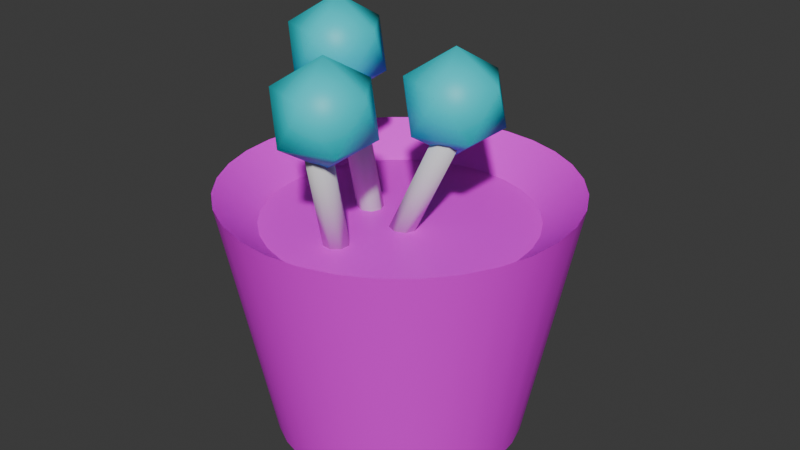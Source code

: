 # Source: plant1.blend  (saved by Blender 4.2.66; exported with 4.5.12 LTS)
import bpy
from mathutils import Matrix  # noqa: F401  (used for matrix-valued properties, if any)

bpy.ops.wm.read_factory_settings(use_empty=True)
scene = bpy.context.scene
scene.name = 'Scene'

# ---- collections
col_collection = bpy.data.collections.new('Collection'); scene.collection.children.link(col_collection)

# ---- images (referenced by path relative to the original .blend; pixels are not part of the script)
import os
ASSET_DIR = os.environ.get("B2B_ASSET_DIR", "")  # directory of the original .blend (textures are referenced by path, not embedded)
HERE = os.path.dirname(os.path.abspath(__file__))  # packed textures are extracted next to this script under _unpacked/

def load_image(name, relpath, width, height, colorspace="sRGB"):
    """Load a texture the original file referenced (path relative to the .blend, or extracted next to this script)."""
    p = next((c for c in (os.path.join(HERE, relpath), os.path.join(ASSET_DIR, relpath)) if relpath and os.path.exists(c)), "")
    if p:
        img = bpy.data.images.load(p, check_existing=True)
        img.name = name
    else:  # same state as the original file: an image datablock whose file is absent (Cycles renders it pink)
        img = bpy.data.images.new(name, width, height)
        img.source = "FILE"
        img.filepath = "//" + (relpath or name)
    img.colorspace_settings.name = colorspace
    return img
img_plant1_jpg_001 = load_image('plant1.jpg.001', 'plant1.jpg', 1024, 1024, 'sRGB')

# ---- materials (node trees are filled in below, after node groups)
mat_material = bpy.data.materials.new('Material')
mat_material.alpha_threshold = 0.0
mat_material.roughness = 0.5
mat_material.line_color = (0.0, 0.0, 0.0, 1.0)
mat_material_001 = bpy.data.materials.new('Material.001')

# ---- node groups
ng_smooth_by_angle = bpy.data.node_groups.new('Smooth by Angle', 'GeometryNodeTree')
_s = ng_smooth_by_angle.interface.new_socket(name='Mesh', in_out='OUTPUT', socket_type='NodeSocketGeometry')
_s = ng_smooth_by_angle.interface.new_socket(name='Mesh', in_out='INPUT', socket_type='NodeSocketGeometry')
_s = ng_smooth_by_angle.interface.new_socket(name='Angle', in_out='INPUT', socket_type='NodeSocketFloat')
_s.subtype = 'ANGLE'
_s.default_value = 0.5236
_s.min_value = 0.0
_s.max_value = 3.142
_s.description = 'Maximum face angle for smooth edges'
_s = ng_smooth_by_angle.interface.new_socket(name='Ignore Sharpness', in_out='INPUT', socket_type='NodeSocketBool')
_s.force_non_field = True
ng_smooth_by_angle.description = 'Set the sharpness of mesh edges based on the angle between the neighboring faces'
ng_smooth_by_angle.is_modifier = True
_N = ng_smooth_by_angle.nodes; _L = ng_smooth_by_angle.links
n0 = _N.new('GeometryNodeSetShadeSmooth'); n0.name = 'Set Shade Smooth'; n0.location = (120, -80)
n0.domain = 'EDGE'
n1 = _N.new('GeometryNodeSetShadeSmooth'); n1.name = 'Set Shade Smooth.001'; n1.location = (300, -80)
n2 = _N.new('NodeGroupOutput'); n2.name = 'Group Output'; n2.location = (480, -80)
n3 = _N.new('GeometryNodeInputMeshEdgeAngle'); n3.name = 'Edge Angle'; n3.location = (-440, -240)
n4 = _N.new('NodeGroupInput'); n4.name = 'Group Input'; n4.location = (-80, -80)
n5 = _N.new('GeometryNodeInputEdgeSmooth'); n5.name = 'Is Edge Smooth'; n5.location = (-260, -120)
n6 = _N.new('GeometryNodeInputShadeSmooth'); n6.name = 'Is Shade Smooth'; n6.location = (-440, -397)
n7 = _N.new('FunctionNodeCompare'); n7.name = 'Compare'; n7.location = (-260, -260)
n7.operation = 'LESS_EQUAL'
n7.inputs[6].default_value = (0.0, 0.0, 0.0, 0.0)
n7.inputs[7].default_value = (0.0, 0.0, 0.0, 0.0)
n8 = _N.new('FunctionNodeBooleanMath'); n8.name = 'Boolean Math.001'; n8.location = (-80, -260)
n9 = _N.new('NodeGroupInput'); n9.name = 'Group Input.001'; n9.location = (-440, -329)
n10 = _N.new('NodeGroupInput'); n10.name = 'Group Input.002'; n10.location = (-259, -189)
n11 = _N.new('FunctionNodeBooleanMath'); n11.name = 'Boolean Math'; n11.location = (-80, -149)
n11.operation = 'OR'
n12 = _N.new('FunctionNodeBooleanMath'); n12.name = 'Boolean Math.002'; n12.location = (-260, -380)
n12.operation = 'OR'
n13 = _N.new('NodeGroupInput'); n13.name = 'Group Input.003'; n13.location = (-440, -460)
_L.new(n3.outputs[0], n7.inputs[0])
_L.new(n1.outputs[0], n2.inputs[0])
_L.new(n9.outputs[1], n7.inputs[1])
_L.new(n7.outputs[0], n8.inputs[0])
_L.new(n4.outputs[0], n0.inputs[0])
_L.new(n0.outputs[0], n1.inputs[0])
_L.new(n8.outputs[0], n0.inputs[2])
_L.new(n10.outputs[2], n11.inputs[1])
_L.new(n5.outputs[0], n11.inputs[0])
_L.new(n11.outputs[0], n0.inputs[1])
_L.new(n13.outputs[2], n12.inputs[1])
_L.new(n6.outputs[0], n12.inputs[0])
_L.new(n12.outputs[0], n8.inputs[1])
n2.is_active_output = True

# ---- material node trees
mat_material.use_nodes = True; mat_material.node_tree.nodes.clear()
_N = mat_material.node_tree.nodes; _L = mat_material.node_tree.links
n0 = _N.new('ShaderNodeOutputMaterial'); n0.name = 'Material Output'; n0.location = (300, 300)
n1 = _N.new('ShaderNodeBsdfPrincipled'); n1.name = 'Principled BSDF'; n1.location = (10, 300)
n1.inputs[3].default_value = 1.45
n2 = _N.new('ShaderNodeTexImage'); n2.name = 'Image Texture'; n2.location = (-297, 233)
n2.image = img_plant1_jpg_001
_L.new(n1.outputs[0], n0.inputs[0])
_L.new(n2.outputs[0], n1.inputs[0])
n0.is_active_output = True
mat_material_001.use_nodes = True; mat_material_001.node_tree.nodes.clear()
_N = mat_material_001.node_tree.nodes; _L = mat_material_001.node_tree.links
n0 = _N.new('ShaderNodeBsdfPrincipled'); n0.name = 'Principled BSDF'; n0.location = (10, 300)
n0.inputs[0].default_value = (0.0, 0.7127, 0.8006, 1.0)
n1 = _N.new('ShaderNodeOutputMaterial'); n1.name = 'Material Output'; n1.location = (300, 300)
_L.new(n0.outputs[0], n1.inputs[0])
n1.is_active_output = True

# ---- world
world_world = bpy.data.worlds.new('World'); scene.world = world_world
world_world.use_nodes = True; world_world.node_tree.nodes.clear()
_N = world_world.node_tree.nodes; _L = world_world.node_tree.links
n0 = _N.new('ShaderNodeOutputWorld'); n0.name = 'World Output'; n0.location = (300, 300)
n1 = _N.new('ShaderNodeBackground'); n1.name = 'Background'; n1.location = (10, 300)
n1.inputs[0].default_value = (0.05088, 0.05088, 0.05088, 1.0)
_L.new(n1.outputs[0], n0.inputs[0])
n0.is_active_output = True
world_world.color = (0.05088, 0.05088, 0.05088)
world_world.sun_shadow_jitter_overblur = 0.0

# ---- meshes
me_cylinder = bpy.data.meshes.new('Cylinder')
me_cylinder.from_pydata([(0.0, 0.1, -0.1), (-6.296e-10, 0.1386, 0.1), (0.01951, 0.09808, -0.1), (0.02705, 0.136, 0.1), (0.03827, 0.09239, -0.1), (0.05305, 0.1281, 0.1), (0.05556, 0.08315, -0.1), (0.07702, 0.1153, 0.1), (0.07071, 0.07071, -0.1), (0.09803, 0.09803, 0.1), (0.08315, 0.05556, -0.1), (0.1153, 0.07702, 0.1), (0.09239, 0.03827, -0.1), (0.1281, 0.05305, 0.1), (0.09808, 0.01951, -0.1), (0.136, 0.02705, 0.1), (0.1, 0.0, -0.1), (0.1386, 1.799e-10, 0.1), (0.09808, -0.01951, -0.1), (0.136, -0.02705, 0.1), (0.09239, -0.03827, -0.1), (0.1281, -0.05305, 0.1), (0.08315, -0.05556, -0.1), (0.1153, -0.07702, 0.1), (0.07071, -0.07071, -0.1), (0.09803, -0.09803, 0.1), (0.05556, -0.08315, -0.1), (0.07702, -0.1153, 0.1), (0.03827, -0.09239, -0.1), (0.05305, -0.1281, 0.1), (0.01951, -0.09808, -0.1), (0.02705, -0.136, 0.1), (0.0, -0.1, -0.1), (-6.296e-10, -0.1386, 0.1), (-0.01951, -0.09808, -0.1), (-0.02705, -0.136, 0.1), (-0.03827, -0.09239, -0.1), (-0.05305, -0.1281, 0.1), (-0.05556, -0.08315, -0.1), (-0.07702, -0.1153, 0.1), (-0.07071, -0.07071, -0.1), (-0.09803, -0.09803, 0.1), (-0.08315, -0.05556, -0.1), (-0.1153, -0.07702, 0.1), (-0.09239, -0.03827, -0.1), (-0.1281, -0.05305, 0.1), (-0.09808, -0.01951, -0.1), (-0.136, -0.02705, 0.1), (-0.1, 0.0, -0.1), (-0.1386, 1.799e-10, 0.1), (-0.09808, 0.01951, -0.1), (-0.136, 0.02705, 0.1), (-0.09239, 0.03827, -0.1), (-0.1281, 0.05305, 0.1), (-0.08315, 0.05556, -0.1), (-0.1153, 0.07702, 0.1), (-0.07071, 0.07071, -0.1), (-0.09803, 0.09803, 0.1), (-0.05556, 0.08315, -0.1), (-0.07702, 0.1153, 0.1), (-0.03827, 0.09239, -0.1), (-0.05305, 0.1281, 0.1), (-0.01951, 0.09808, -0.1), (-0.02705, 0.136, 0.1), (-0.0208, 0.1046, 0.07448), (-0.04081, 0.09852, 0.07448), (-0.05924, 0.08866, 0.07448), (-0.0754, 0.0754, 0.07448), (-0.08866, 0.05924, 0.07448), (-0.09852, 0.04081, 0.07448), (-0.1046, 0.0208, 0.07448), (-0.1066, 3.089e-11, 0.07448), (-0.1046, -0.0208, 0.07448), (-0.09852, -0.04081, 0.07448), (-0.08866, -0.05924, 0.07448), (-0.0754, -0.0754, 0.07448), (-0.05924, -0.08866, 0.07448), (-0.04081, -0.09852, 0.07448), (-0.0208, -0.1046, 0.07448), (-3.814e-10, -0.1066, 0.07448), (0.0208, -0.1046, 0.07448), (0.04081, -0.09852, 0.07448), (0.05924, -0.08866, 0.07448), (0.0754, -0.0754, 0.07448), (0.08866, -0.05924, 0.07448), (0.09852, -0.04081, 0.07448), (0.1046, -0.0208, 0.07448), (0.1066, 3.089e-11, 0.07448), (0.1046, 0.0208, 0.07448), (0.09852, 0.04081, 0.07448), (0.08866, 0.05924, 0.07448), (0.0754, 0.0754, 0.07448), (0.05924, 0.08866, 0.07448), (0.04081, 0.09852, 0.07448), (0.0208, 0.1046, 0.07448), (-3.814e-10, 0.1066, 0.07448)], [], [(0, 1, 3, 2), (2, 3, 5, 4), (4, 5, 7, 6), (6, 7, 9, 8), (8, 9, 11, 10), (10, 11, 13, 12), (12, 13, 15, 14), (14, 15, 17, 16), (16, 17, 19, 18), (18, 19, 21, 20), (20, 21, 23, 22), (22, 23, 25, 24), (24, 25, 27, 26), (26, 27, 29, 28), (28, 29, 31, 30), (30, 31, 33, 32), (32, 33, 35, 34), (34, 35, 37, 36), (36, 37, 39, 38), (38, 39, 41, 40), (40, 41, 43, 42), (42, 43, 45, 44), (44, 45, 47, 46), (46, 47, 49, 48), (48, 49, 51, 50), (50, 51, 53, 52), (52, 53, 55, 54), (54, 55, 57, 56), (56, 57, 59, 58), (58, 59, 61, 60), (9, 7, 92, 91), (60, 61, 63, 62), (62, 63, 1, 0), (0, 2, 4, 6, 8, 10, 12, 14, 16, 18, 20, 22, 24, 26, 28, 30, 32, 34, 36, 38, 40, 42, 44, 46, 48, 50, 52, 54, 56, 58, 60, 62), (94, 95, 64, 65, 66, 67, 68, 69, 70, 71, 72, 73, 74, 75, 76, 77, 78, 79, 80, 81, 82, 83, 84, 85, 86, 87, 88, 89, 90, 91, 92, 93), (27, 25, 83, 82), (45, 43, 74, 73), (63, 61, 65, 64), (19, 17, 87, 86), (37, 35, 78, 77), (55, 53, 69, 68), (11, 9, 91, 90), (29, 27, 82, 81), (3, 1, 95, 94), (47, 45, 73, 72), (1, 63, 64, 95), (21, 19, 86, 85), (39, 37, 77, 76), (57, 55, 68, 67), (13, 11, 90, 89), (31, 29, 81, 80), (49, 47, 72, 71), (5, 3, 94, 93), (23, 21, 85, 84), (41, 39, 76, 75), (59, 57, 67, 66), (15, 13, 89, 88), (33, 31, 80, 79), (51, 49, 71, 70), (7, 5, 93, 92), (25, 23, 84, 83), (43, 41, 75, 74), (61, 59, 66, 65), (17, 15, 88, 87), (35, 33, 79, 78), (53, 51, 70, 69)])
me_cylinder.polygons.foreach_set('use_smooth', [True] * 66)
_uv = me_cylinder.uv_layers.new(name='UVMap')
_uv.uv.foreach_set('vector', [1.0, 0.5, 1.0, 1.0, 0.9688, 1.0, 0.9688, 0.5, 0.9688, 0.5, 0.9688, 1.0, 0.9375, 1.0, 0.9375, 0.5, 0.9375, 0.5, 0.9375, 1.0, 0.9062, 1.0, 0.9062, 0.5, 0.9062, 0.5, 0.9062, 1.0, 0.875, 1.0, 0.875, 0.5, 0.875, 0.5, 0.875, 1.0, 0.8438, 1.0, 0.8438, 0.5, 0.8438, 0.5, 0.8438, 1.0, 0.8125, 1.0, 0.8125, 0.5, 0.8125, 0.5, 0.8125, 1.0, 0.7812, 1.0, 0.7812, 0.5, 0.7812, 0.5, 0.7812, 1.0, 0.75, 1.0, 0.75, 0.5, 0.75, 0.5, 0.75, 1.0, 0.7188, 1.0, 0.7188, 0.5, 0.7188, 0.5, 0.7188, 1.0, 0.6875, 1.0, 0.6875, 0.5, 0.6875, 0.5, 0.6875, 1.0, 0.6562, 1.0, 0.6562, 0.5, 0.6562, 0.5, 0.6562, 1.0, 0.625, 1.0, 0.625, 0.5, 0.625, 0.5, 0.625, 1.0, 0.5938, 1.0, 0.5938, 0.5, 0.5938, 0.5, 0.5938, 1.0, 0.5625, 1.0, 0.5625, 0.5, 0.5625, 0.5, 0.5625, 1.0, 0.5312, 1.0, 0.5312, 0.5, 0.5312, 0.5, 0.5312, 1.0, 0.5, 1.0, 0.5, 0.5, 0.5, 0.5, 0.5, 1.0, 0.4688, 1.0, 0.4688, 0.5, 0.4688, 0.5, 0.4688, 1.0, 0.4375, 1.0, 0.4375, 0.5, 0.4375, 0.5, 0.4375, 1.0, 0.4062, 1.0, 0.4062, 0.5, 0.4062, 0.5, 0.4062, 1.0, 0.375, 1.0, 0.375, 0.5, 0.375, 0.5, 0.375, 1.0, 0.3438, 1.0, 0.3438, 0.5, 0.3438, 0.5, 0.3438, 1.0, 0.3125, 1.0, 0.3125, 0.5, 0.3125, 0.5, 0.3125, 1.0, 0.2812, 1.0, 0.2812, 0.5, 0.2812, 0.5, 0.2812, 1.0, 0.25, 1.0, 0.25, 0.5, 0.25, 0.5, 0.25, 1.0, 0.2188, 1.0, 0.2188, 0.5, 0.2188, 0.5, 0.2188, 1.0, 0.1875, 1.0, 0.1875, 0.5, 0.1875, 0.5, 0.1875, 1.0, 0.1562, 1.0, 0.1562, 0.5, 0.1562, 0.5, 0.1562, 1.0, 0.125, 1.0, 0.125, 0.5, 0.125, 0.5, 0.125, 1.0, 0.09375, 1.0, 0.09375, 0.5, 0.09375, 0.5, 0.09375, 1.0, 0.0625, 1.0, 0.0625, 0.5, 0.875, 1.0, 0.9062, 1.0, 0.9062, 1.0, 0.875, 1.0, 0.0625, 0.5, 0.0625, 1.0, 0.03125, 1.0, 0.03125, 0.5, 0.03125, 0.5, 0.03125, 1.0, 0.0, 1.0, 0.0, 0.5, 0.75, 0.49, 0.7968, 0.4854, 0.8418, 0.4717, 0.8833, 0.4496, 0.9197, 0.4197, 0.9496, 0.3833, 0.9717, 0.3418, 0.9854, 0.2968, 0.99, 0.25, 0.9854, 0.2032, 0.9717, 0.1582, 0.9496, 0.1167, 0.9197, 0.08029, 0.8833, 0.05045, 0.8418, 0.02827, 0.7968, 0.01461, 0.75, 0.01, 0.7032, 0.01461, 0.6582, 0.02827, 0.6167, 0.05045, 0.5803, 0.08029, 0.5504, 0.1167, 0.5283, 0.1582, 0.5146, 0.2032, 0.51, 0.25, 0.5146, 0.2968, 0.5283, 0.3418, 0.5504, 0.3833, 0.5803, 0.4197, 0.6167, 0.4496, 0.6582, 0.4717, 0.7032, 0.4854, 0.2968, 0.4854, 0.25, 0.49, 0.2032, 0.4854, 0.1582, 0.4717, 0.1167, 0.4496, 0.08029, 0.4197, 0.05045, 0.3833, 0.02827, 0.3418, 0.01461, 0.2968, 0.01, 0.25, 0.01461, 0.2032, 0.02827, 0.1582, 0.05045, 0.1167, 0.08029, 0.08029, 0.1167, 0.05045, 0.1582, 0.02827, 0.2032, 0.01461, 0.25, 0.01, 0.2968, 0.01461, 0.3418, 0.02827, 0.3833, 0.05045, 0.4197, 0.08029, 0.4496, 0.1167, 0.4717, 0.1582, 0.4854, 0.2032, 0.49, 0.25, 0.4854, 0.2968, 0.4717, 0.3418, 0.4496, 0.3833, 0.4197, 0.4197, 0.3833, 0.4496, 0.3418, 0.4717, 0.5938, 1.0, 0.625, 1.0, 0.625, 1.0, 0.5938, 1.0, 0.3125, 1.0, 0.3438, 1.0, 0.3438, 1.0, 0.3125, 1.0, 0.03125, 1.0, 0.0625, 1.0, 0.0625, 1.0, 0.03125, 1.0, 0.7188, 1.0, 0.75, 1.0, 0.75, 1.0, 0.7188, 1.0, 0.4375, 1.0, 0.4688, 1.0, 0.4688, 1.0, 0.4375, 1.0, 0.1562, 1.0, 0.1875, 1.0, 0.1875, 1.0, 0.1562, 1.0, 0.8438, 1.0, 0.875, 1.0, 0.875, 1.0, 0.8438, 1.0, 0.5625, 1.0, 0.5938, 1.0, 0.5938, 1.0, 0.5625, 1.0, 0.9688, 1.0, 1.0, 1.0, 1.0, 1.0, 0.9688, 1.0, 0.2812, 1.0, 0.3125, 1.0, 0.3125, 1.0, 0.2812, 1.0, 0.0, 1.0, 0.03125, 1.0, 0.03125, 1.0, 0.0, 1.0, 0.6875, 1.0, 0.7188, 1.0, 0.7188, 1.0, 0.6875, 1.0, 0.4062, 1.0, 0.4375, 1.0, 0.4375, 1.0, 0.4062, 1.0, 0.125, 1.0, 0.1562, 1.0, 0.1562, 1.0, 0.125, 1.0, 0.8125, 1.0, 0.8438, 1.0, 0.8438, 1.0, 0.8125, 1.0, 0.5312, 1.0, 0.5625, 1.0, 0.5625, 1.0, 0.5312, 1.0, 0.25, 1.0, 0.2812, 1.0, 0.2812, 1.0, 0.25, 1.0, 0.9375, 1.0, 0.9688, 1.0, 0.9688, 1.0, 0.9375, 1.0, 0.6562, 1.0, 0.6875, 1.0, 0.6875, 1.0, 0.6562, 1.0, 0.375, 1.0, 0.4062, 1.0, 0.4062, 1.0, 0.375, 1.0, 0.09375, 1.0, 0.125, 1.0, 0.125, 1.0, 0.09375, 1.0, 0.7812, 1.0, 0.8125, 1.0, 0.8125, 1.0, 0.7812, 1.0, 0.5, 1.0, 0.5312, 1.0, 0.5312, 1.0, 0.5, 1.0, 0.2188, 1.0, 0.25, 1.0, 0.25, 1.0, 0.2188, 1.0, 0.9062, 1.0, 0.9375, 1.0, 0.9375, 1.0, 0.9062, 1.0, 0.625, 1.0, 0.6562, 1.0, 0.6562, 1.0, 0.625, 1.0, 0.3438, 1.0, 0.375, 1.0, 0.375, 1.0, 0.3438, 1.0, 0.0625, 1.0, 0.09375, 1.0, 0.09375, 1.0, 0.0625, 1.0, 0.75, 1.0, 0.7812, 1.0, 0.7812, 1.0, 0.75, 1.0, 0.4688, 1.0, 0.5, 1.0, 0.5, 1.0, 0.4688, 1.0, 0.1875, 1.0, 0.2188, 1.0, 0.2188, 1.0, 0.1875, 1.0])
me_cylinder.materials.append(mat_material)
me_cylinder.update()
me_icosphere = bpy.data.meshes.new('Icosphere')
me_icosphere.from_pydata([(0.0, 0.0, -0.04), (0.02894, -0.02103, -0.01789), (-0.01106, -0.03403, -0.01789), (-0.03578, 0.0, -0.01789), (-0.01106, 0.03403, -0.01789), (0.02894, 0.02103, -0.01789), (0.01106, -0.03403, 0.01789), (-0.02894, -0.02103, 0.01789), (-0.02894, 0.02103, 0.01789), (0.01106, 0.03403, 0.01789), (0.03578, 0.0, 0.01789), (0.0, 0.0, 0.04)], [], [(0, 1, 2), (1, 0, 5), (0, 2, 3), (0, 3, 4), (0, 4, 5), (1, 5, 10), (2, 1, 6), (3, 2, 7), (4, 3, 8), (5, 4, 9), (1, 10, 6), (2, 6, 7), (3, 7, 8), (4, 8, 9), (5, 9, 10), (6, 10, 11), (7, 6, 11), (8, 7, 11), (9, 8, 11), (10, 9, 11)])
me_icosphere.polygons.foreach_set('use_smooth', [True] * 20)
_uv = me_icosphere.uv_layers.new(name='UVMap')
_uv.uv.foreach_set('vector', [0.1818, 0.0, 0.2727, 0.1575, 0.09091, 0.1575, 0.2727, 0.1575, 0.3636, 0.0, 0.4545, 0.1575, 0.9091, 0.0, 1.0, 0.1575, 0.8182, 0.1575, 0.7273, 0.0, 0.8182, 0.1575, 0.6364, 0.1575, 0.5455, 0.0, 0.6364, 0.1575, 0.4545, 0.1575, 0.2727, 0.1575, 0.4545, 0.1575, 0.3636, 0.3149, 0.09091, 0.1575, 0.2727, 0.1575, 0.1818, 0.3149, 0.8182, 0.1575, 1.0, 0.1575, 0.9091, 0.3149, 0.6364, 0.1575, 0.8182, 0.1575, 0.7273, 0.3149, 0.4545, 0.1575, 0.6364, 0.1575, 0.5455, 0.3149, 0.2727, 0.1575, 0.3636, 0.3149, 0.1818, 0.3149, 0.09091, 0.1575, 0.1818, 0.3149, 0.0, 0.3149, 0.8182, 0.1575, 0.9091, 0.3149, 0.7273, 0.3149, 0.6364, 0.1575, 0.7273, 0.3149, 0.5455, 0.3149, 0.4545, 0.1575, 0.5455, 0.3149, 0.3636, 0.3149, 0.1818, 0.3149, 0.3636, 0.3149, 0.2727, 0.4724, 0.0, 0.3149, 0.1818, 0.3149, 0.09091, 0.4724, 0.7273, 0.3149, 0.9091, 0.3149, 0.8182, 0.4724, 0.5455, 0.3149, 0.7273, 0.3149, 0.6364, 0.4724, 0.3636, 0.3149, 0.5455, 0.3149, 0.4545, 0.4724])
me_icosphere.materials.append(mat_material_001)
me_icosphere.update()
me_icosphere_001 = bpy.data.meshes.new('Icosphere.001')
me_icosphere_001.from_pydata([(0.0, 0.0, -0.04), (0.02894, -0.02103, -0.01789), (-0.01106, -0.03403, -0.01789), (-0.03578, 0.0, -0.01789), (-0.01106, 0.03403, -0.01789), (0.02894, 0.02103, -0.01789), (0.01106, -0.03403, 0.01789), (-0.02894, -0.02103, 0.01789), (-0.02894, 0.02103, 0.01789), (0.01106, 0.03403, 0.01789), (0.03578, 0.0, 0.01789), (0.0, 0.0, 0.04)], [], [(0, 1, 2), (1, 0, 5), (0, 2, 3), (0, 3, 4), (0, 4, 5), (1, 5, 10), (2, 1, 6), (3, 2, 7), (4, 3, 8), (5, 4, 9), (1, 10, 6), (2, 6, 7), (3, 7, 8), (4, 8, 9), (5, 9, 10), (6, 10, 11), (7, 6, 11), (8, 7, 11), (9, 8, 11), (10, 9, 11)])
me_icosphere_001.polygons.foreach_set('use_smooth', [True] * 20)
_uv = me_icosphere_001.uv_layers.new(name='UVMap')
_uv.uv.foreach_set('vector', [0.1818, 0.0, 0.2727, 0.1575, 0.09091, 0.1575, 0.2727, 0.1575, 0.3636, 0.0, 0.4545, 0.1575, 0.9091, 0.0, 1.0, 0.1575, 0.8182, 0.1575, 0.7273, 0.0, 0.8182, 0.1575, 0.6364, 0.1575, 0.5455, 0.0, 0.6364, 0.1575, 0.4545, 0.1575, 0.2727, 0.1575, 0.4545, 0.1575, 0.3636, 0.3149, 0.09091, 0.1575, 0.2727, 0.1575, 0.1818, 0.3149, 0.8182, 0.1575, 1.0, 0.1575, 0.9091, 0.3149, 0.6364, 0.1575, 0.8182, 0.1575, 0.7273, 0.3149, 0.4545, 0.1575, 0.6364, 0.1575, 0.5455, 0.3149, 0.2727, 0.1575, 0.3636, 0.3149, 0.1818, 0.3149, 0.09091, 0.1575, 0.1818, 0.3149, 0.0, 0.3149, 0.8182, 0.1575, 0.9091, 0.3149, 0.7273, 0.3149, 0.6364, 0.1575, 0.7273, 0.3149, 0.5455, 0.3149, 0.4545, 0.1575, 0.5455, 0.3149, 0.3636, 0.3149, 0.1818, 0.3149, 0.3636, 0.3149, 0.2727, 0.4724, 0.0, 0.3149, 0.1818, 0.3149, 0.09091, 0.4724, 0.7273, 0.3149, 0.9091, 0.3149, 0.8182, 0.4724, 0.5455, 0.3149, 0.7273, 0.3149, 0.6364, 0.4724, 0.3636, 0.3149, 0.5455, 0.3149, 0.4545, 0.4724])
me_icosphere_001.materials.append(mat_material_001)
me_icosphere_001.update()
me_icosphere_002 = bpy.data.meshes.new('Icosphere.002')
me_icosphere_002.from_pydata([(0.0, 0.0, -0.04), (0.02894, -0.02103, -0.01789), (-0.01106, -0.03403, -0.01789), (-0.03578, 0.0, -0.01789), (-0.01106, 0.03403, -0.01789), (0.02894, 0.02103, -0.01789), (0.01106, -0.03403, 0.01789), (-0.02894, -0.02103, 0.01789), (-0.02894, 0.02103, 0.01789), (0.01106, 0.03403, 0.01789), (0.03578, 0.0, 0.01789), (0.0, 0.0, 0.04)], [], [(0, 1, 2), (1, 0, 5), (0, 2, 3), (0, 3, 4), (0, 4, 5), (1, 5, 10), (2, 1, 6), (3, 2, 7), (4, 3, 8), (5, 4, 9), (1, 10, 6), (2, 6, 7), (3, 7, 8), (4, 8, 9), (5, 9, 10), (6, 10, 11), (7, 6, 11), (8, 7, 11), (9, 8, 11), (10, 9, 11)])
me_icosphere_002.polygons.foreach_set('use_smooth', [True] * 20)
_uv = me_icosphere_002.uv_layers.new(name='UVMap')
_uv.uv.foreach_set('vector', [0.1818, 0.0, 0.2727, 0.1575, 0.09091, 0.1575, 0.2727, 0.1575, 0.3636, 0.0, 0.4545, 0.1575, 0.9091, 0.0, 1.0, 0.1575, 0.8182, 0.1575, 0.7273, 0.0, 0.8182, 0.1575, 0.6364, 0.1575, 0.5455, 0.0, 0.6364, 0.1575, 0.4545, 0.1575, 0.2727, 0.1575, 0.4545, 0.1575, 0.3636, 0.3149, 0.09091, 0.1575, 0.2727, 0.1575, 0.1818, 0.3149, 0.8182, 0.1575, 1.0, 0.1575, 0.9091, 0.3149, 0.6364, 0.1575, 0.8182, 0.1575, 0.7273, 0.3149, 0.4545, 0.1575, 0.6364, 0.1575, 0.5455, 0.3149, 0.2727, 0.1575, 0.3636, 0.3149, 0.1818, 0.3149, 0.09091, 0.1575, 0.1818, 0.3149, 0.0, 0.3149, 0.8182, 0.1575, 0.9091, 0.3149, 0.7273, 0.3149, 0.6364, 0.1575, 0.7273, 0.3149, 0.5455, 0.3149, 0.4545, 0.1575, 0.5455, 0.3149, 0.3636, 0.3149, 0.1818, 0.3149, 0.3636, 0.3149, 0.2727, 0.4724, 0.0, 0.3149, 0.1818, 0.3149, 0.09091, 0.4724, 0.7273, 0.3149, 0.9091, 0.3149, 0.8182, 0.4724, 0.5455, 0.3149, 0.7273, 0.3149, 0.6364, 0.4724, 0.3636, 0.3149, 0.5455, 0.3149, 0.4545, 0.4724])
me_icosphere_002.materials.append(mat_material_001)
me_icosphere_002.update()
me_cylinder_004 = bpy.data.meshes.new('Cylinder.004')
me_cylinder_004.from_pydata([(0.0, 0.01, -0.055), (0.0, 0.01, 0.055), (0.007071, 0.007071, -0.055), (0.007071, 0.007071, 0.055), (0.01, 0.0, -0.055), (0.01, 0.0, 0.055), (0.007071, -0.007071, -0.055), (0.007071, -0.007071, 0.055), (0.0, -0.01, -0.055), (0.0, -0.01, 0.055), (-0.007071, -0.007071, -0.055), (-0.007071, -0.007071, 0.055), (-0.01, 0.0, -0.055), (-0.01, 0.0, 0.055), (-0.007071, 0.007071, -0.055), (-0.007071, 0.007071, 0.055)], [], [(0, 1, 3, 2), (2, 3, 5, 4), (4, 5, 7, 6), (6, 7, 9, 8), (8, 9, 11, 10), (10, 11, 13, 12), (3, 1, 15, 13, 11, 9, 7, 5), (12, 13, 15, 14), (14, 15, 1, 0), (0, 2, 4, 6, 8, 10, 12, 14)])
me_cylinder_004.polygons.foreach_set('use_smooth', [True] * 10)
_uv = me_cylinder_004.uv_layers.new(name='UVMap')
_uv.uv.foreach_set('vector', [1.0, 0.5, 1.0, 1.0, 0.875, 1.0, 0.875, 0.5, 0.875, 0.5, 0.875, 1.0, 0.75, 1.0, 0.75, 0.5, 0.75, 0.5, 0.75, 1.0, 0.625, 1.0, 0.625, 0.5, 0.625, 0.5, 0.625, 1.0, 0.5, 1.0, 0.5, 0.5, 0.5, 0.5, 0.5, 1.0, 0.375, 1.0, 0.375, 0.5, 0.375, 0.5, 0.375, 1.0, 0.25, 1.0, 0.25, 0.5, 0.4197, 0.4197, 0.25, 0.49, 0.08029, 0.4197, 0.01, 0.25, 0.08029, 0.08029, 0.25, 0.01, 0.4197, 0.08029, 0.49, 0.25, 0.25, 0.5, 0.25, 1.0, 0.125, 1.0, 0.125, 0.5, 0.125, 0.5, 0.125, 1.0, 0.0, 1.0, 0.0, 0.5, 0.75, 0.49, 0.9197, 0.4197, 0.99, 0.25, 0.9197, 0.08029, 0.75, 0.01, 0.5803, 0.08029, 0.51, 0.25, 0.5803, 0.4197])
me_cylinder_004.update()
me_cylinder_005 = bpy.data.meshes.new('Cylinder.005')
me_cylinder_005.from_pydata([(0.0, 0.01, -0.055), (0.0, 0.01, 0.055), (0.007071, 0.007071, -0.055), (0.007071, 0.007071, 0.055), (0.01, 0.0, -0.055), (0.01, 0.0, 0.055), (0.007071, -0.007071, -0.055), (0.007071, -0.007071, 0.055), (0.0, -0.01, -0.055), (0.0, -0.01, 0.055), (-0.007071, -0.007071, -0.055), (-0.007071, -0.007071, 0.055), (-0.01, 0.0, -0.055), (-0.01, 0.0, 0.055), (-0.007071, 0.007071, -0.055), (-0.007071, 0.007071, 0.055)], [], [(0, 1, 3, 2), (2, 3, 5, 4), (4, 5, 7, 6), (6, 7, 9, 8), (8, 9, 11, 10), (10, 11, 13, 12), (3, 1, 15, 13, 11, 9, 7, 5), (12, 13, 15, 14), (14, 15, 1, 0), (0, 2, 4, 6, 8, 10, 12, 14)])
me_cylinder_005.polygons.foreach_set('use_smooth', [True] * 10)
_uv = me_cylinder_005.uv_layers.new(name='UVMap')
_uv.uv.foreach_set('vector', [1.0, 0.5, 1.0, 1.0, 0.875, 1.0, 0.875, 0.5, 0.875, 0.5, 0.875, 1.0, 0.75, 1.0, 0.75, 0.5, 0.75, 0.5, 0.75, 1.0, 0.625, 1.0, 0.625, 0.5, 0.625, 0.5, 0.625, 1.0, 0.5, 1.0, 0.5, 0.5, 0.5, 0.5, 0.5, 1.0, 0.375, 1.0, 0.375, 0.5, 0.375, 0.5, 0.375, 1.0, 0.25, 1.0, 0.25, 0.5, 0.4197, 0.4197, 0.25, 0.49, 0.08029, 0.4197, 0.01, 0.25, 0.08029, 0.08029, 0.25, 0.01, 0.4197, 0.08029, 0.49, 0.25, 0.25, 0.5, 0.25, 1.0, 0.125, 1.0, 0.125, 0.5, 0.125, 0.5, 0.125, 1.0, 0.0, 1.0, 0.0, 0.5, 0.75, 0.49, 0.9197, 0.4197, 0.99, 0.25, 0.9197, 0.08029, 0.75, 0.01, 0.5803, 0.08029, 0.51, 0.25, 0.5803, 0.4197])
me_cylinder_005.update()
me_cylinder_006 = bpy.data.meshes.new('Cylinder.006')
me_cylinder_006.from_pydata([(0.0, 0.01, -0.055), (0.0, 0.01, 0.055), (0.007071, 0.007071, -0.055), (0.007071, 0.007071, 0.055), (0.01, 0.0, -0.055), (0.01, 0.0, 0.055), (0.007071, -0.007071, -0.055), (0.007071, -0.007071, 0.055), (0.0, -0.01, -0.055), (0.0, -0.01, 0.055), (-0.007071, -0.007071, -0.055), (-0.007071, -0.007071, 0.055), (-0.01, 0.0, -0.055), (-0.01, 0.0, 0.055), (-0.007071, 0.007071, -0.055), (-0.007071, 0.007071, 0.055)], [], [(0, 1, 3, 2), (2, 3, 5, 4), (4, 5, 7, 6), (6, 7, 9, 8), (8, 9, 11, 10), (10, 11, 13, 12), (3, 1, 15, 13, 11, 9, 7, 5), (12, 13, 15, 14), (14, 15, 1, 0), (0, 2, 4, 6, 8, 10, 12, 14)])
me_cylinder_006.polygons.foreach_set('use_smooth', [True] * 10)
_uv = me_cylinder_006.uv_layers.new(name='UVMap')
_uv.uv.foreach_set('vector', [1.0, 0.5, 1.0, 1.0, 0.875, 1.0, 0.875, 0.5, 0.875, 0.5, 0.875, 1.0, 0.75, 1.0, 0.75, 0.5, 0.75, 0.5, 0.75, 1.0, 0.625, 1.0, 0.625, 0.5, 0.625, 0.5, 0.625, 1.0, 0.5, 1.0, 0.5, 0.5, 0.5, 0.5, 0.5, 1.0, 0.375, 1.0, 0.375, 0.5, 0.375, 0.5, 0.375, 1.0, 0.25, 1.0, 0.25, 0.5, 0.4197, 0.4197, 0.25, 0.49, 0.08029, 0.4197, 0.01, 0.25, 0.08029, 0.08029, 0.25, 0.01, 0.4197, 0.08029, 0.49, 0.25, 0.25, 0.5, 0.25, 1.0, 0.125, 1.0, 0.125, 0.5, 0.125, 0.5, 0.125, 1.0, 0.0, 1.0, 0.0, 0.5, 0.75, 0.49, 0.9197, 0.4197, 0.99, 0.25, 0.9197, 0.08029, 0.75, 0.01, 0.5803, 0.08029, 0.51, 0.25, 0.5803, 0.4197])
me_cylinder_006.update()

# ---- objects
ob_cylinder = bpy.data.objects.new('Cylinder', me_cylinder)
ob_icosphere = bpy.data.objects.new('Icosphere', me_icosphere)
ob_icosphere_001 = bpy.data.objects.new('Icosphere.001', me_icosphere_001)
ob_icosphere_002 = bpy.data.objects.new('Icosphere.002', me_icosphere_002)
ob_cylinder_001 = bpy.data.objects.new('Cylinder.001', me_cylinder_004)
ob_cylinder_002 = bpy.data.objects.new('Cylinder.002', me_cylinder_005)
ob_cylinder_003 = bpy.data.objects.new('Cylinder.003', me_cylinder_006)

# ---- transforms, parenting, visibility, modifiers, constraints
ob_cylinder.location = (0.0, 0.0, 0.0)
_m = ob_cylinder.modifiers.new('Smooth by Angle', 'NODES')
_m.node_group = ng_smooth_by_angle
_m.use_pin_to_last = True
_m.show_group_selector = False
ob_icosphere.location = (-0.05943, 0.0, 0.1951)
ob_icosphere_001.location = (0.04901, 0.0, 0.178)
ob_icosphere_002.location = (0.00438, -0.08224, 0.1833)
ob_icosphere_002.rotation_euler = (0.0, -0.0, -1.247)
ob_cylinder_001.location = (-0.03896, 0.0, 0.1166)
ob_cylinder_001.rotation_euler = (0.0, -0.2262, 0.0)
ob_cylinder_002.location = (-0.004152, -0.07374, 0.1166)
ob_cylinder_002.rotation_euler = (0.3013, -0.002531, 0.3273)
ob_cylinder_003.location = (0.03115, -0.01086, 0.1131)
ob_cylinder_003.rotation_euler = (0.0, 0.4586, 0.0)

# ---- collection membership
col_collection.objects.link(ob_cylinder)
col_collection.objects.link(ob_icosphere)
col_collection.objects.link(ob_icosphere_001)
col_collection.objects.link(ob_icosphere_002)
col_collection.objects.link(ob_cylinder_001)
col_collection.objects.link(ob_cylinder_002)
col_collection.objects.link(ob_cylinder_003)

# ---- scene / render settings (as saved in the file)
scene.frame_start = 1; scene.frame_end = 250; scene.frame_set(1)
scene.render.engine = 'BLENDER_EEVEE_NEXT'
bpy.context.view_layer.update()

# ---- added for rendering (the .blend has no active camera and no usable light): camera, sun
cam_auto = bpy.data.cameras.new('AutoCamera')
cam_auto.lens = 50.0
cam_auto.sensor_width = 36.0
cam_auto.clip_end = 1000.0
ob_auto_camera = bpy.data.objects.new('AutoCamera', cam_auto)
scene.collection.objects.link(ob_auto_camera)
ob_auto_camera.location = (0.477203, -0.572643, 0.449296)
ob_auto_camera.rotation_euler = (1.09748, -7.21219e-08, 0.694738)
scene.camera = ob_auto_camera
light_auto_sun = bpy.data.lights.new('AutoSun', 'SUN')
light_auto_sun.energy = 3.0
light_auto_sun.angle = 0.0523599
ob_auto_sun = bpy.data.objects.new('AutoSun', light_auto_sun)
scene.collection.objects.link(ob_auto_sun)
ob_auto_sun.rotation_euler = (0.872665, 0.174533, 0.523599)
bpy.context.view_layer.update()
